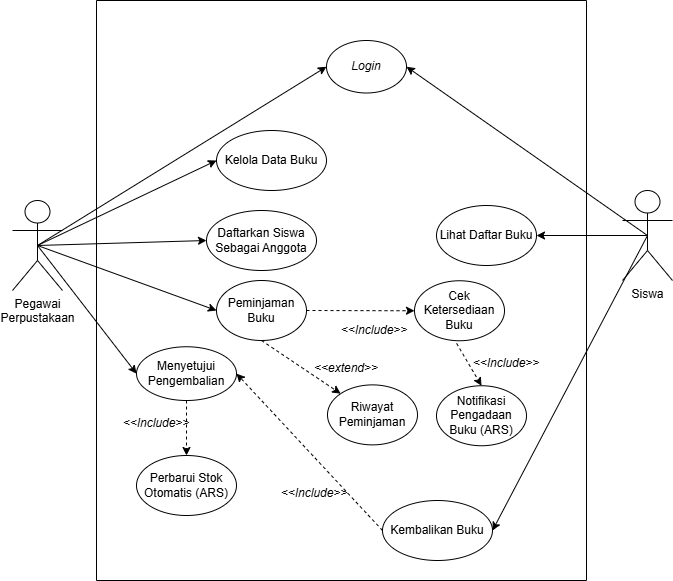

The diagram above was exported from draw.io. Its source (the exported page's mxGraphModel, read from the mxfile embedded in the PNG):
<mxGraphModel dx="1042" dy="626" grid="1" gridSize="10" guides="1" tooltips="1" connect="1" arrows="1" fold="1" page="1" pageScale="1" pageWidth="850" pageHeight="1100" math="0" shadow="0">
  <root>
    <mxCell id="0" />
    <mxCell id="1" parent="0" />
    <mxCell id="gcfZ1OERsLBPXywahZoz-13" edge="1" parent="1" source="5-caIBJjsS-bt7-q7IJj-1" style="rounded=0;orthogonalLoop=1;jettySize=auto;html=1;exitX=0.5;exitY=0.5;exitDx=0;exitDy=0;exitPerimeter=0;entryX=0;entryY=0.5;entryDx=0;entryDy=0;" target="gcfZ1OERsLBPXywahZoz-12">
      <mxGeometry relative="1" as="geometry" />
    </mxCell>
    <mxCell id="gcfZ1OERsLBPXywahZoz-15" edge="1" parent="1" source="5-caIBJjsS-bt7-q7IJj-1" style="rounded=0;orthogonalLoop=1;jettySize=auto;html=1;exitX=0.5;exitY=0.5;exitDx=0;exitDy=0;exitPerimeter=0;entryX=0;entryY=0.5;entryDx=0;entryDy=0;" target="gcfZ1OERsLBPXywahZoz-14">
      <mxGeometry relative="1" as="geometry" />
    </mxCell>
    <mxCell id="gcfZ1OERsLBPXywahZoz-17" edge="1" parent="1" source="5-caIBJjsS-bt7-q7IJj-1" style="rounded=0;orthogonalLoop=1;jettySize=auto;html=1;exitX=0.5;exitY=0.5;exitDx=0;exitDy=0;exitPerimeter=0;entryX=0;entryY=0.5;entryDx=0;entryDy=0;" target="gcfZ1OERsLBPXywahZoz-16">
      <mxGeometry relative="1" as="geometry" />
    </mxCell>
    <mxCell id="gcfZ1OERsLBPXywahZoz-31" edge="1" parent="1" source="5-caIBJjsS-bt7-q7IJj-1" style="rounded=0;orthogonalLoop=1;jettySize=auto;html=1;exitX=0.5;exitY=0.5;exitDx=0;exitDy=0;exitPerimeter=0;entryX=0;entryY=0.5;entryDx=0;entryDy=0;" target="gcfZ1OERsLBPXywahZoz-30">
      <mxGeometry relative="1" as="geometry" />
    </mxCell>
    <mxCell id="5-caIBJjsS-bt7-q7IJj-1" parent="1" style="shape=umlActor;verticalLabelPosition=bottom;verticalAlign=top;html=1;outlineConnect=0;" value="Pegawai&lt;div&gt;Perpustakaan&lt;/div&gt;" vertex="1">
      <mxGeometry height="90" width="50" x="110" y="220" as="geometry" />
    </mxCell>
    <mxCell id="5-caIBJjsS-bt7-q7IJj-2" parent="1" style="swimlane;startSize=0;" value="" vertex="1">
      <mxGeometry height="580" width="490" x="194" y="20" as="geometry">
        <mxRectangle height="40" width="50" x="225" y="50" as="alternateBounds" />
      </mxGeometry>
    </mxCell>
    <mxCell id="5-caIBJjsS-bt7-q7IJj-3" parent="5-caIBJjsS-bt7-q7IJj-2" style="ellipse;whiteSpace=wrap;html=1;" value="&lt;i&gt;Login&lt;/i&gt;" vertex="1">
      <mxGeometry height="52.5" width="80" x="230" y="40" as="geometry" />
    </mxCell>
    <mxCell id="gcfZ1OERsLBPXywahZoz-8" parent="5-caIBJjsS-bt7-q7IJj-2" style="ellipse;whiteSpace=wrap;html=1;" value="Lihat Daftar Buku" vertex="1">
      <mxGeometry height="60" width="100" x="340" y="205" as="geometry" />
    </mxCell>
    <mxCell id="gcfZ1OERsLBPXywahZoz-12" parent="5-caIBJjsS-bt7-q7IJj-2" style="ellipse;whiteSpace=wrap;html=1;" value="Kelola Data Buku" vertex="1">
      <mxGeometry height="60" width="110" x="120" y="130" as="geometry" />
    </mxCell>
    <mxCell id="gcfZ1OERsLBPXywahZoz-14" parent="5-caIBJjsS-bt7-q7IJj-2" style="ellipse;whiteSpace=wrap;html=1;" value="Daftarkan Siswa Sebagai Anggota" vertex="1">
      <mxGeometry height="60" width="110" x="110" y="210" as="geometry" />
    </mxCell>
    <mxCell id="gcfZ1OERsLBPXywahZoz-21" edge="1" parent="5-caIBJjsS-bt7-q7IJj-2" source="gcfZ1OERsLBPXywahZoz-16" style="rounded=0;orthogonalLoop=1;jettySize=auto;html=1;entryX=0;entryY=0.5;entryDx=0;entryDy=0;dashed=1;exitX=1;exitY=0.5;exitDx=0;exitDy=0;" target="gcfZ1OERsLBPXywahZoz-18">
      <mxGeometry relative="1" as="geometry">
        <mxPoint x="176" y="340" as="sourcePoint" />
      </mxGeometry>
    </mxCell>
    <mxCell id="gcfZ1OERsLBPXywahZoz-22" edge="1" parent="5-caIBJjsS-bt7-q7IJj-2" source="gcfZ1OERsLBPXywahZoz-16" style="rounded=0;orthogonalLoop=1;jettySize=auto;html=1;exitX=0.5;exitY=1;exitDx=0;exitDy=0;entryX=0;entryY=0;entryDx=0;entryDy=0;dashed=1;" target="gcfZ1OERsLBPXywahZoz-19">
      <mxGeometry relative="1" as="geometry" />
    </mxCell>
    <mxCell id="gcfZ1OERsLBPXywahZoz-16" parent="5-caIBJjsS-bt7-q7IJj-2" style="ellipse;whiteSpace=wrap;html=1;" value="Peminjaman Buku" vertex="1">
      <mxGeometry height="60" width="90" x="120" y="280" as="geometry" />
    </mxCell>
    <mxCell id="gcfZ1OERsLBPXywahZoz-18" parent="5-caIBJjsS-bt7-q7IJj-2" style="ellipse;whiteSpace=wrap;html=1;" value="Cek Ketersediaan Buku" vertex="1">
      <mxGeometry height="60" width="90" x="318" y="280.25" as="geometry" />
    </mxCell>
    <mxCell id="gcfZ1OERsLBPXywahZoz-19" parent="5-caIBJjsS-bt7-q7IJj-2" style="ellipse;whiteSpace=wrap;html=1;" value="Riwayat Peminjaman" vertex="1">
      <mxGeometry height="60" width="90" x="231" y="384.38" as="geometry" />
    </mxCell>
    <mxCell id="gcfZ1OERsLBPXywahZoz-27" parent="5-caIBJjsS-bt7-q7IJj-2" style="ellipse;whiteSpace=wrap;html=1;" value="Notifikasi Pengadaan Buku (ARS)" vertex="1">
      <mxGeometry height="60" width="90" x="340" y="385.25" as="geometry" />
    </mxCell>
    <mxCell id="gcfZ1OERsLBPXywahZoz-28" edge="1" parent="5-caIBJjsS-bt7-q7IJj-2" source="gcfZ1OERsLBPXywahZoz-18" style="rounded=0;orthogonalLoop=1;jettySize=auto;html=1;exitX=0.468;exitY=1.044;exitDx=0;exitDy=0;entryX=0.5;entryY=0;entryDx=0;entryDy=0;dashed=1;exitPerimeter=0;" target="gcfZ1OERsLBPXywahZoz-27">
      <mxGeometry relative="1" as="geometry">
        <mxPoint x="353.0725145383851" y="516.1411728056637" as="sourcePoint" />
      </mxGeometry>
    </mxCell>
    <mxCell id="gcfZ1OERsLBPXywahZoz-29" parent="5-caIBJjsS-bt7-q7IJj-2" style="text;html=1;whiteSpace=wrap;strokeColor=none;fillColor=none;align=center;verticalAlign=middle;rounded=0;" value="&lt;i&gt;&amp;lt;&amp;lt;Include&amp;gt;&amp;gt;&lt;/i&gt;" vertex="1">
      <mxGeometry height="45" width="60" x="380" y="340.25" as="geometry" />
    </mxCell>
    <mxCell id="gcfZ1OERsLBPXywahZoz-30" parent="5-caIBJjsS-bt7-q7IJj-2" style="ellipse;whiteSpace=wrap;html=1;" value="Menyetujui Pengembalian" vertex="1">
      <mxGeometry height="53.75" width="100" x="40" y="346.25" as="geometry" />
    </mxCell>
    <mxCell id="gcfZ1OERsLBPXywahZoz-32" parent="5-caIBJjsS-bt7-q7IJj-2" style="ellipse;whiteSpace=wrap;html=1;" value="Perbarui Stok Otomatis (ARS)" vertex="1">
      <mxGeometry height="60" width="100" x="40" y="455" as="geometry" />
    </mxCell>
    <mxCell id="gcfZ1OERsLBPXywahZoz-33" edge="1" parent="5-caIBJjsS-bt7-q7IJj-2" source="gcfZ1OERsLBPXywahZoz-30" style="rounded=0;orthogonalLoop=1;jettySize=auto;html=1;exitX=0.5;exitY=1;exitDx=0;exitDy=0;entryX=0.5;entryY=0;entryDx=0;entryDy=0;dashed=1;" target="gcfZ1OERsLBPXywahZoz-32">
      <mxGeometry relative="1" as="geometry" />
    </mxCell>
    <mxCell id="gcfZ1OERsLBPXywahZoz-34" parent="5-caIBJjsS-bt7-q7IJj-2" style="text;html=1;whiteSpace=wrap;strokeColor=none;fillColor=none;align=center;verticalAlign=middle;rounded=0;" value="&lt;i&gt;&amp;lt;&amp;lt;Include&amp;gt;&amp;gt;&lt;/i&gt;" vertex="1">
      <mxGeometry height="45" width="60" x="30" y="400" as="geometry" />
    </mxCell>
    <mxCell id="gcfZ1OERsLBPXywahZoz-38" parent="5-caIBJjsS-bt7-q7IJj-2" style="text;html=1;whiteSpace=wrap;strokeColor=none;fillColor=none;align=center;verticalAlign=middle;rounded=0;" value="&lt;i&gt;&amp;lt;&amp;lt;extend&amp;gt;&amp;gt;&lt;/i&gt;" vertex="1">
      <mxGeometry height="55" width="60" x="220" y="340" as="geometry" />
    </mxCell>
    <mxCell id="j8EEQ8uGnTho6hfVQYIZ-6" edge="1" parent="5-caIBJjsS-bt7-q7IJj-2" source="j8EEQ8uGnTho6hfVQYIZ-2" style="rounded=0;orthogonalLoop=1;jettySize=auto;html=1;exitX=0;exitY=0.5;exitDx=0;exitDy=0;entryX=1;entryY=0.5;entryDx=0;entryDy=0;dashed=1;" target="gcfZ1OERsLBPXywahZoz-30">
      <mxGeometry relative="1" as="geometry" />
    </mxCell>
    <mxCell id="j8EEQ8uGnTho6hfVQYIZ-2" parent="5-caIBJjsS-bt7-q7IJj-2" style="ellipse;whiteSpace=wrap;html=1;" value="Kembalikan Buku" vertex="1">
      <mxGeometry height="60" width="110" x="286" y="500" as="geometry" />
    </mxCell>
    <mxCell id="j8EEQ8uGnTho6hfVQYIZ-8" parent="5-caIBJjsS-bt7-q7IJj-2" style="text;html=1;whiteSpace=wrap;strokeColor=none;fillColor=none;align=center;verticalAlign=middle;rounded=0;" value="&lt;i&gt;&amp;lt;&amp;lt;Include&amp;gt;&amp;gt;&lt;/i&gt;" vertex="1">
      <mxGeometry height="45" width="60" x="248" y="307.5" as="geometry" />
    </mxCell>
    <mxCell id="j8EEQ8uGnTho6hfVQYIZ-10" parent="5-caIBJjsS-bt7-q7IJj-2" style="text;html=1;whiteSpace=wrap;strokeColor=none;fillColor=none;align=center;verticalAlign=middle;rounded=0;" value="&lt;i&gt;&amp;lt;&amp;lt;Include&amp;gt;&amp;gt;&lt;/i&gt;" vertex="1">
      <mxGeometry height="45" width="60" x="188" y="470" as="geometry" />
    </mxCell>
    <mxCell id="RXshRwzVztYImKdhs6aT-14" edge="1" parent="1" source="5-caIBJjsS-bt7-q7IJj-1" style="endArrow=classic;html=1;rounded=0;exitX=0.5;exitY=0.5;exitDx=0;exitDy=0;exitPerimeter=0;entryX=0;entryY=0.5;entryDx=0;entryDy=0;" target="5-caIBJjsS-bt7-q7IJj-3" value="">
      <mxGeometry height="50" relative="1" width="50" as="geometry">
        <mxPoint x="410" y="220" as="sourcePoint" />
        <mxPoint x="470" y="220" as="targetPoint" />
      </mxGeometry>
    </mxCell>
    <mxCell id="gcfZ1OERsLBPXywahZoz-9" edge="1" parent="1" source="gcfZ1OERsLBPXywahZoz-1" style="rounded=0;orthogonalLoop=1;jettySize=auto;html=1;exitX=0.5;exitY=0.5;exitDx=0;exitDy=0;exitPerimeter=0;entryX=1;entryY=0.5;entryDx=0;entryDy=0;" target="gcfZ1OERsLBPXywahZoz-8">
      <mxGeometry relative="1" as="geometry" />
    </mxCell>
    <mxCell id="j8EEQ8uGnTho6hfVQYIZ-3" edge="1" parent="1" source="gcfZ1OERsLBPXywahZoz-1" style="rounded=0;orthogonalLoop=1;jettySize=auto;html=1;exitX=0.5;exitY=0.5;exitDx=0;exitDy=0;exitPerimeter=0;entryX=1;entryY=0.5;entryDx=0;entryDy=0;" target="j8EEQ8uGnTho6hfVQYIZ-2">
      <mxGeometry relative="1" as="geometry" />
    </mxCell>
    <mxCell id="j8EEQ8uGnTho6hfVQYIZ-7" edge="1" parent="1" source="gcfZ1OERsLBPXywahZoz-1" style="rounded=0;orthogonalLoop=1;jettySize=auto;html=1;exitX=0.5;exitY=0.5;exitDx=0;exitDy=0;exitPerimeter=0;entryX=1;entryY=0.5;entryDx=0;entryDy=0;" target="5-caIBJjsS-bt7-q7IJj-3">
      <mxGeometry relative="1" as="geometry" />
    </mxCell>
    <mxCell id="gcfZ1OERsLBPXywahZoz-1" parent="1" style="shape=umlActor;verticalLabelPosition=bottom;verticalAlign=top;html=1;outlineConnect=0;" value="Siswa" vertex="1">
      <mxGeometry height="90" width="50" x="720" y="210" as="geometry" />
    </mxCell>
  </root>
</mxGraphModel>